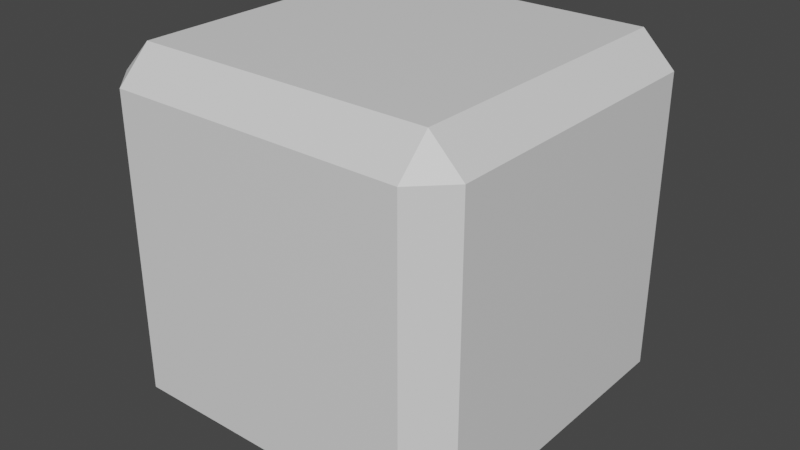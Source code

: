 # Source: Box.blend  (saved by Blender 3.6.11; exported with 4.5.12 LTS)
import bpy
from mathutils import Matrix  # noqa: F401  (used for matrix-valued properties, if any)

bpy.ops.wm.read_factory_settings(use_empty=True)
scene = bpy.context.scene
scene.name = 'Scene'

# ---- collections
col_collection = bpy.data.collections.new('Collection'); scene.collection.children.link(col_collection)

# ---- materials (node trees are filled in below, after node groups)
mat_material = bpy.data.materials.new('Material')
mat_material.alpha_threshold = 0.0
mat_material.use_transparent_shadow = False
mat_material.roughness = 0.5
mat_material.line_color = (0.0, 0.0, 0.0, 1.0)

# ---- material node trees
mat_material.use_nodes = True; mat_material.node_tree.nodes.clear()
_N = mat_material.node_tree.nodes; _L = mat_material.node_tree.links
n0 = _N.new('ShaderNodeOutputMaterial'); n0.name = 'Material Output'; n0.location = (300, 300)
n1 = _N.new('ShaderNodeBsdfPrincipled'); n1.name = 'Principled BSDF'; n1.location = (10, 300)
n1.distribution = 'GGX'
n1.subsurface_method = 'RANDOM_WALK_SKIN'
n1.inputs[3].default_value = 1.45
n1.inputs[27].default_value = (0.0, 0.0, 0.0, 1.0)
n1.inputs[28].default_value = 1.0
_L.new(n1.outputs[0], n0.inputs[0])
n0.is_active_output = True

# ---- world
world_world = bpy.data.worlds.new('World'); scene.world = world_world
world_world.use_nodes = True; world_world.node_tree.nodes.clear()
_N = world_world.node_tree.nodes; _L = world_world.node_tree.links
n0 = _N.new('ShaderNodeOutputWorld'); n0.name = 'World Output'; n0.location = (300, 300)
n1 = _N.new('ShaderNodeBackground'); n1.name = 'Background'; n1.location = (10, 300)
n1.inputs[0].default_value = (0.05088, 0.05088, 0.05088, 1.0)
_L.new(n1.outputs[0], n0.inputs[0])
n0.is_active_output = True
world_world.color = (0.05088, 0.05088, 0.05088)
world_world.use_sun_shadow = False
world_world.sun_shadow_jitter_overblur = 0.0

# ---- meshes
me_cube = bpy.data.meshes.new('Cube')
me_cube.from_pydata([(1.0, 1.0, 1.0), (1.0, 1.0, -1.0), (1.0, -1.0, 1.0), (1.0, -1.0, -1.0), (-1.0, 1.0, 1.0), (-1.0, 1.0, -1.0), (-1.0, -1.0, 1.0), (-1.0, -1.0, -1.0)], [], [(0, 4, 6, 2), (3, 2, 6, 7), (7, 6, 4, 5), (5, 1, 3, 7), (1, 0, 2, 3), (5, 4, 0, 1)])
_uv = me_cube.uv_layers.new(name='UVMap')
_uv.uv.foreach_set('vector', [0.625, 0.5, 0.875, 0.5, 0.875, 0.75, 0.625, 0.75, 0.375, 0.75, 0.625, 0.75, 0.625, 1.0, 0.375, 1.0, 0.375, 0.0, 0.625, 0.0, 0.625, 0.25, 0.375, 0.25, 0.125, 0.5, 0.375, 0.5, 0.375, 0.75, 0.125, 0.75, 0.375, 0.5, 0.625, 0.5, 0.625, 0.75, 0.375, 0.75, 0.375, 0.25, 0.625, 0.25, 0.625, 0.5, 0.375, 0.5])
me_cube.materials.append(mat_material)
me_cube.use_mirror_vertex_groups = False
me_cube.update()

# ---- objects
ob_cube = bpy.data.objects.new('Cube', me_cube)

# ---- transforms, parenting, visibility, modifiers, constraints
ob_cube.location = (0.0, 0.0, 0.0)
ob_cube.lock_rotations_4d = False
ob_cube.empty_display_type = 'ARROWS'
ob_cube.lineart.crease_threshold = 0.0
_m = ob_cube.modifiers.new('Bevel', 'BEVEL')
_m.width = 0.18
_m.width_pct = 0.18

# ---- collection membership
col_collection.objects.link(ob_cube)

# ---- scene / render settings (as saved in the file)
scene.frame_start = 1; scene.frame_end = 250; scene.frame_set(1)
scene.render.engine = 'BLENDER_EEVEE_NEXT'
scene.cycles.sampling_pattern = 'TABULATED_SOBOL'
scene.view_settings.view_transform = 'Filmic'
bpy.context.view_layer.update()

# ---- added for rendering (the .blend has no active camera and no usable light): camera, sun
cam_auto = bpy.data.cameras.new('AutoCamera')
cam_auto.lens = 50.0
cam_auto.sensor_width = 36.0
cam_auto.clip_end = 1000.0
ob_auto_camera = bpy.data.objects.new('AutoCamera', cam_auto)
scene.collection.objects.link(ob_auto_camera)
ob_auto_camera.location = (3.20507, -3.84609, 2.56406)
ob_auto_camera.rotation_euler = (1.09748, -7.21219e-08, 0.694738)
scene.camera = ob_auto_camera
light_auto_sun = bpy.data.lights.new('AutoSun', 'SUN')
light_auto_sun.energy = 3.0
light_auto_sun.angle = 0.0523599
ob_auto_sun = bpy.data.objects.new('AutoSun', light_auto_sun)
scene.collection.objects.link(ob_auto_sun)
ob_auto_sun.rotation_euler = (0.872665, 0.174533, 0.523599)
bpy.context.view_layer.update()
